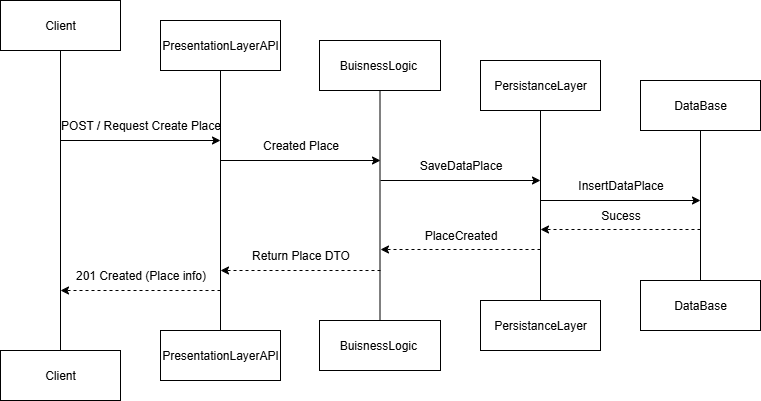

The diagram above was exported from draw.io. Its source (the exported page's mxGraphModel, read from the mxfile embedded in the PNG):
<mxGraphModel dx="1042" dy="626" grid="1" gridSize="10" guides="1" tooltips="1" connect="1" arrows="1" fold="1" page="1" pageScale="1" pageWidth="827" pageHeight="1169" math="0" shadow="0">
  <root>
    <mxCell id="0" />
    <mxCell id="1" parent="0" />
    <mxCell id="8J3TSrb_eoVQj9khv-UH-1" value="PresentationLayerAPI" style="html=1;whiteSpace=wrap;" parent="1" vertex="1">
      <mxGeometry x="200" y="490" width="120" height="50" as="geometry" />
    </mxCell>
    <mxCell id="8J3TSrb_eoVQj9khv-UH-2" value="Client" style="html=1;whiteSpace=wrap;" parent="1" vertex="1">
      <mxGeometry x="40" y="510" width="120" height="50" as="geometry" />
    </mxCell>
    <mxCell id="8J3TSrb_eoVQj9khv-UH-3" style="edgeStyle=orthogonalEdgeStyle;rounded=0;orthogonalLoop=1;jettySize=auto;html=1;exitX=0.5;exitY=1;exitDx=0;exitDy=0;endArrow=none;endFill=0;" parent="1" source="8J3TSrb_eoVQj9khv-UH-4" target="8J3TSrb_eoVQj9khv-UH-2" edge="1">
      <mxGeometry relative="1" as="geometry" />
    </mxCell>
    <mxCell id="8J3TSrb_eoVQj9khv-UH-4" value="Client" style="html=1;whiteSpace=wrap;" parent="1" vertex="1">
      <mxGeometry x="40" y="160" width="120" height="50" as="geometry" />
    </mxCell>
    <mxCell id="8J3TSrb_eoVQj9khv-UH-5" style="edgeStyle=orthogonalEdgeStyle;rounded=0;orthogonalLoop=1;jettySize=auto;html=1;exitX=0.5;exitY=1;exitDx=0;exitDy=0;entryX=0.5;entryY=0;entryDx=0;entryDy=0;endArrow=none;endFill=0;" parent="1" source="8J3TSrb_eoVQj9khv-UH-6" target="8J3TSrb_eoVQj9khv-UH-1" edge="1">
      <mxGeometry relative="1" as="geometry" />
    </mxCell>
    <mxCell id="8J3TSrb_eoVQj9khv-UH-6" value="PresentationLayerAPI" style="html=1;whiteSpace=wrap;" parent="1" vertex="1">
      <mxGeometry x="200" y="180" width="120" height="50" as="geometry" />
    </mxCell>
    <mxCell id="8J3TSrb_eoVQj9khv-UH-7" style="edgeStyle=orthogonalEdgeStyle;rounded=0;orthogonalLoop=1;jettySize=auto;html=1;exitX=0.5;exitY=1;exitDx=0;exitDy=0;entryX=0.5;entryY=0;entryDx=0;entryDy=0;endArrow=none;endFill=0;" parent="1" source="8J3TSrb_eoVQj9khv-UH-8" target="8J3TSrb_eoVQj9khv-UH-15" edge="1">
      <mxGeometry relative="1" as="geometry" />
    </mxCell>
    <mxCell id="8J3TSrb_eoVQj9khv-UH-8" value="BuisnessLogic&amp;nbsp;" style="html=1;whiteSpace=wrap;" parent="1" vertex="1">
      <mxGeometry x="359" y="200" width="121" height="50" as="geometry" />
    </mxCell>
    <mxCell id="8J3TSrb_eoVQj9khv-UH-9" value="DataBase" style="html=1;whiteSpace=wrap;" parent="1" vertex="1">
      <mxGeometry x="680" y="440" width="120" height="50" as="geometry" />
    </mxCell>
    <mxCell id="8J3TSrb_eoVQj9khv-UH-10" style="edgeStyle=orthogonalEdgeStyle;rounded=0;orthogonalLoop=1;jettySize=auto;html=1;exitX=0.5;exitY=1;exitDx=0;exitDy=0;entryX=0.5;entryY=0;entryDx=0;entryDy=0;endArrow=none;endFill=0;" parent="1" source="8J3TSrb_eoVQj9khv-UH-11" target="8J3TSrb_eoVQj9khv-UH-9" edge="1">
      <mxGeometry relative="1" as="geometry" />
    </mxCell>
    <mxCell id="8J3TSrb_eoVQj9khv-UH-11" value="DataBase" style="html=1;whiteSpace=wrap;" parent="1" vertex="1">
      <mxGeometry x="680" y="240" width="120" height="50" as="geometry" />
    </mxCell>
    <mxCell id="8J3TSrb_eoVQj9khv-UH-12" style="edgeStyle=orthogonalEdgeStyle;rounded=0;orthogonalLoop=1;jettySize=auto;html=1;exitX=0.5;exitY=1;exitDx=0;exitDy=0;entryX=0.5;entryY=0;entryDx=0;entryDy=0;endArrow=none;endFill=0;" parent="1" source="8J3TSrb_eoVQj9khv-UH-13" target="8J3TSrb_eoVQj9khv-UH-14" edge="1">
      <mxGeometry relative="1" as="geometry" />
    </mxCell>
    <mxCell id="8J3TSrb_eoVQj9khv-UH-13" value="PersistanceLayer" style="html=1;whiteSpace=wrap;" parent="1" vertex="1">
      <mxGeometry x="520" y="220" width="120" height="50" as="geometry" />
    </mxCell>
    <mxCell id="8J3TSrb_eoVQj9khv-UH-14" value="PersistanceLayer" style="html=1;whiteSpace=wrap;" parent="1" vertex="1">
      <mxGeometry x="520" y="460" width="120" height="50" as="geometry" />
    </mxCell>
    <mxCell id="8J3TSrb_eoVQj9khv-UH-15" value="BuisnessLogic&amp;nbsp;" style="html=1;whiteSpace=wrap;" parent="1" vertex="1">
      <mxGeometry x="359" y="480" width="121" height="50" as="geometry" />
    </mxCell>
    <mxCell id="8J3TSrb_eoVQj9khv-UH-24" value="POST / Request Create Place" style="text;html=1;align=center;verticalAlign=middle;resizable=0;points=[];autosize=1;strokeColor=none;fillColor=none;" parent="1" vertex="1">
      <mxGeometry x="90" y="270" width="180" height="30" as="geometry" />
    </mxCell>
    <mxCell id="8J3TSrb_eoVQj9khv-UH-25" value="Created Place" style="text;html=1;align=center;verticalAlign=middle;resizable=0;points=[];autosize=1;strokeColor=none;fillColor=none;" parent="1" vertex="1">
      <mxGeometry x="290" y="290" width="100" height="30" as="geometry" />
    </mxCell>
    <mxCell id="8J3TSrb_eoVQj9khv-UH-26" value="SaveDataPlace" style="text;html=1;align=center;verticalAlign=middle;resizable=0;points=[];autosize=1;strokeColor=none;fillColor=none;" parent="1" vertex="1">
      <mxGeometry x="445" y="310" width="110" height="30" as="geometry" />
    </mxCell>
    <mxCell id="8J3TSrb_eoVQj9khv-UH-28" value="Sucess" style="text;html=1;align=center;verticalAlign=middle;resizable=0;points=[];autosize=1;strokeColor=none;fillColor=none;" parent="1" vertex="1">
      <mxGeometry x="630" y="360" width="60" height="30" as="geometry" />
    </mxCell>
    <mxCell id="8J3TSrb_eoVQj9khv-UH-29" value="PlaceCreated" style="text;html=1;align=center;verticalAlign=middle;resizable=0;points=[];autosize=1;strokeColor=none;fillColor=none;" parent="1" vertex="1">
      <mxGeometry x="450" y="380" width="100" height="30" as="geometry" />
    </mxCell>
    <mxCell id="8J3TSrb_eoVQj9khv-UH-30" value="Return Place DTO" style="text;html=1;align=center;verticalAlign=middle;resizable=0;points=[];autosize=1;strokeColor=none;fillColor=none;" parent="1" vertex="1">
      <mxGeometry x="280" y="400" width="120" height="30" as="geometry" />
    </mxCell>
    <mxCell id="8J3TSrb_eoVQj9khv-UH-31" value="201 Created (Place info)" style="text;html=1;align=center;verticalAlign=middle;resizable=0;points=[];autosize=1;strokeColor=none;fillColor=none;" parent="1" vertex="1">
      <mxGeometry x="105" y="420" width="150" height="30" as="geometry" />
    </mxCell>
    <mxCell id="8J3TSrb_eoVQj9khv-UH-33" value="" style="endArrow=classic;html=1;rounded=0;" parent="1" edge="1">
      <mxGeometry width="50" height="50" relative="1" as="geometry">
        <mxPoint x="100" y="300" as="sourcePoint" />
        <mxPoint x="260" y="300" as="targetPoint" />
      </mxGeometry>
    </mxCell>
    <mxCell id="8J3TSrb_eoVQj9khv-UH-34" value="" style="endArrow=classic;html=1;rounded=0;" parent="1" edge="1">
      <mxGeometry width="50" height="50" relative="1" as="geometry">
        <mxPoint x="260" y="320" as="sourcePoint" />
        <mxPoint x="420" y="320" as="targetPoint" />
      </mxGeometry>
    </mxCell>
    <mxCell id="8J3TSrb_eoVQj9khv-UH-35" value="" style="endArrow=classic;html=1;rounded=0;" parent="1" edge="1">
      <mxGeometry width="50" height="50" relative="1" as="geometry">
        <mxPoint x="420" y="340" as="sourcePoint" />
        <mxPoint x="580" y="340" as="targetPoint" />
      </mxGeometry>
    </mxCell>
    <mxCell id="8J3TSrb_eoVQj9khv-UH-37" value="" style="endArrow=classic;html=1;rounded=0;dashed=1;" parent="1" edge="1">
      <mxGeometry width="50" height="50" relative="1" as="geometry">
        <mxPoint x="740" y="389" as="sourcePoint" />
        <mxPoint x="580" y="389" as="targetPoint" />
      </mxGeometry>
    </mxCell>
    <mxCell id="8J3TSrb_eoVQj9khv-UH-38" value="" style="endArrow=classic;html=1;rounded=0;dashed=1;" parent="1" edge="1">
      <mxGeometry width="50" height="50" relative="1" as="geometry">
        <mxPoint x="580" y="409" as="sourcePoint" />
        <mxPoint x="420" y="409" as="targetPoint" />
      </mxGeometry>
    </mxCell>
    <mxCell id="8J3TSrb_eoVQj9khv-UH-39" value="" style="endArrow=classic;html=1;rounded=0;dashed=1;" parent="1" edge="1">
      <mxGeometry width="50" height="50" relative="1" as="geometry">
        <mxPoint x="420" y="430" as="sourcePoint" />
        <mxPoint x="260" y="430" as="targetPoint" />
      </mxGeometry>
    </mxCell>
    <mxCell id="8J3TSrb_eoVQj9khv-UH-40" value="" style="endArrow=classic;html=1;rounded=0;dashed=1;" parent="1" edge="1">
      <mxGeometry width="50" height="50" relative="1" as="geometry">
        <mxPoint x="260" y="450" as="sourcePoint" />
        <mxPoint x="100" y="450" as="targetPoint" />
      </mxGeometry>
    </mxCell>
    <mxCell id="8J3TSrb_eoVQj9khv-UH-27" value="InsertDataPlace" style="text;html=1;align=center;verticalAlign=middle;resizable=0;points=[];autosize=1;strokeColor=none;fillColor=none;" parent="1" vertex="1">
      <mxGeometry x="605" y="330" width="110" height="30" as="geometry" />
    </mxCell>
    <mxCell id="8J3TSrb_eoVQj9khv-UH-43" value="" style="endArrow=classic;html=1;rounded=0;" parent="1" edge="1">
      <mxGeometry width="50" height="50" relative="1" as="geometry">
        <mxPoint x="580" y="360" as="sourcePoint" />
        <mxPoint x="740" y="360" as="targetPoint" />
      </mxGeometry>
    </mxCell>
  </root>
</mxGraphModel>